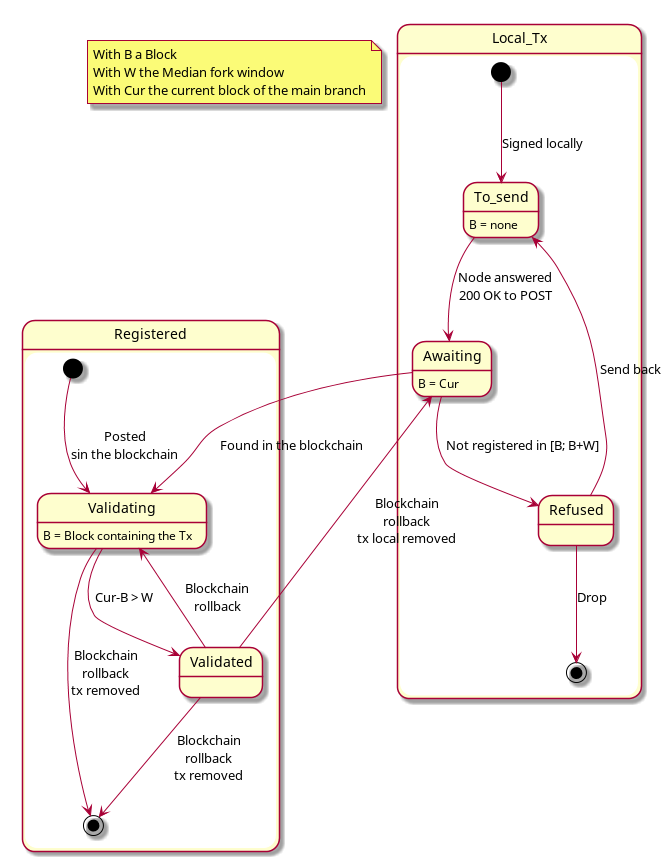

The diagram above was rendered by PlantUML. Its source (embedded in the PNG):
@startuml

note "With B a Block\nWith W the Median fork window\nWith Cur the current block of the main branch" as N1
state Local_Tx {
 [*] --> To_send : Signed locally
 To_send : B = none
 To_send --> Awaiting : Node answered\n200 OK to POST
 Awaiting : B = Cur
 Awaiting --> Refused : Not registered in [B; B+W]
 Refused --> To_send : Send back
 Refused --> [*] : Drop
}
state Registered {
 [*] --> Validating : Posted\nsin the blockchain
 Validating : B = Block containing the Tx
 Awaiting --> Validating : Found in the blockchain
 Validating --> Validated : Cur-B > W
 Validated --> Validating : Blockchain\nrollback
 Validated --> Awaiting : Blockchain\nrollback\ntx local removed
 Validated --> [*] : Blockchain\nrollback\ntx removed
 Validating --> [*] : Blockchain\nrollback\ntx removed
}

@enduml